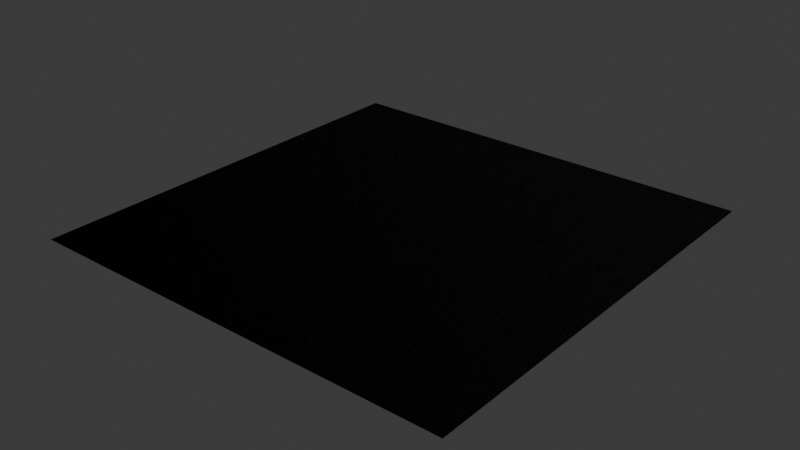 # Source: tarmac.blend  (saved by Blender 5.1.29; exported with 4.5.12 LTS)
import bpy
from mathutils import Matrix  # noqa: F401  (used for matrix-valued properties, if any)

bpy.ops.wm.read_factory_settings(use_empty=True)
scene = bpy.context.scene
scene.name = 'Scene'

# ---- collections
col_collection = bpy.data.collections.new('Collection'); scene.collection.children.link(col_collection)

# ---- materials (node trees are filled in below, after node groups)
mat_tarmac = bpy.data.materials.new('Tarmac')

# ---- material node trees
mat_tarmac.use_nodes = True; mat_tarmac.node_tree.nodes.clear()
_N = mat_tarmac.node_tree.nodes; _L = mat_tarmac.node_tree.links
n0 = _N.new('ShaderNodeBsdfPrincipled'); n0.name = 'Principled BSDF'; n0.location = (178, 171)
n0.inputs[0].default_value = (0.003335, 0.003174, 0.003095, 1.0)
n0.inputs[2].default_value = 0.6666
n1 = _N.new('ShaderNodeOutputMaterial'); n1.name = 'Material Output'; n1.location = (520, 124)
n2 = _N.new('ShaderNodeNormalMap'); n2.name = 'Normal Map'; n2.location = (-82, 88)
n2.space = 'OBJECT'
n2.inputs[0].default_value = 10.0
n3 = _N.new('ShaderNodeTexNoise'); n3.name = 'Noise Texture'; n3.location = (-302, 128)
n3.width = 145
n3.noise_type = 'HYBRID_MULTIFRACTAL'
n3.inputs[2].default_value = 1000.0
n3.inputs[5].default_value = 50.0
_L.new(n0.outputs[0], n1.inputs[0])
_L.new(n3.outputs[1], n2.inputs[1])
_L.new(n2.outputs[0], n0.inputs[5])
n1.is_active_output = True

# ---- world
world_world = bpy.data.worlds.new('World'); scene.world = world_world
world_world.use_nodes = True; world_world.node_tree.nodes.clear()
_N = world_world.node_tree.nodes; _L = world_world.node_tree.links
n0 = _N.new('ShaderNodeOutputWorld'); n0.name = 'World Output'; n0.location = (200, 100)
n1 = _N.new('ShaderNodeBackground'); n1.name = 'Background'; n1.location = (-200, 100)
n1.inputs[0].default_value = (0.05088, 0.05088, 0.05088, 1.0)
_L.new(n1.outputs[0], n0.inputs[0])
n0.is_active_output = True
world_world.color = (0.05088, 0.05088, 0.05088)
world_world.sun_shadow_jitter_overblur = 0.0

# ---- meshes
me_plane = bpy.data.meshes.new('Plane')
me_plane.from_pydata([(-8.0, -8.0, 0.0), (8.0, -8.0, 0.0), (-8.0, 8.0, 0.0), (8.0, 8.0, 0.0)], [], [(0, 1, 3), (0, 3, 2)])
_uv = me_plane.uv_layers.new(name='UVMap')
_uv.uv.foreach_set('vector', [-0.5, -0.5, 1.5, -0.5, 1.5, 1.5, -0.5, -0.5, 1.5, 1.5, -0.5, 1.5])
me_plane.materials.append(mat_tarmac)
me_plane.update()
me_plane.normals_split_custom_set([tuple(v) for v in zip(*[iter([0.0, 0.0, 1.0, 0.0, 0.0, 1.0, 0.0, 0.0, 1.0, 0.0, 0.0, 1.0, 0.0, 0.0, 1.0, 0.0, 0.0, 1.0])] * 3)])

# ---- objects
ob_tarmac = bpy.data.objects.new('Tarmac', me_plane)

# ---- transforms, parenting, visibility, modifiers, constraints
ob_tarmac.location = (0.0, 0.0, 0.0)
ob_tarmac.rotation_mode = 'QUATERNION'
ob_tarmac.rotation_quaternion = (1.0, 0.0, 0.0, 0.0)

# ---- collection membership
col_collection.objects.link(ob_tarmac)

# ---- scene / render settings (as saved in the file)
scene.frame_start = 1; scene.frame_end = 250; scene.frame_set(1)
scene.render.engine = 'BLENDER_EEVEE_NEXT'
scene.render.bake_bias = 0.0
scene.render.bake_samples = 0
scene.cycles.sampling_pattern = 'TABULATED_SOBOL'
scene.eevee.use_volume_custom_range = False
bpy.context.view_layer.update()

# ---- added for rendering (the .blend has no active camera and no usable light): camera, sun
cam_auto = bpy.data.cameras.new('AutoCamera')
cam_auto.lens = 50.0
cam_auto.sensor_width = 36.0
cam_auto.clip_end = 1000.0
ob_auto_camera = bpy.data.objects.new('AutoCamera', cam_auto)
scene.collection.objects.link(ob_auto_camera)
ob_auto_camera.location = (20.9354, -25.1225, 16.7484)
ob_auto_camera.rotation_euler = (1.09748, -7.21219e-08, 0.694738)
scene.camera = ob_auto_camera
light_auto_sun = bpy.data.lights.new('AutoSun', 'SUN')
light_auto_sun.energy = 3.0
light_auto_sun.angle = 0.0523599
ob_auto_sun = bpy.data.objects.new('AutoSun', light_auto_sun)
scene.collection.objects.link(ob_auto_sun)
ob_auto_sun.rotation_euler = (0.872665, 0.174533, 0.523599)
bpy.context.view_layer.update()
